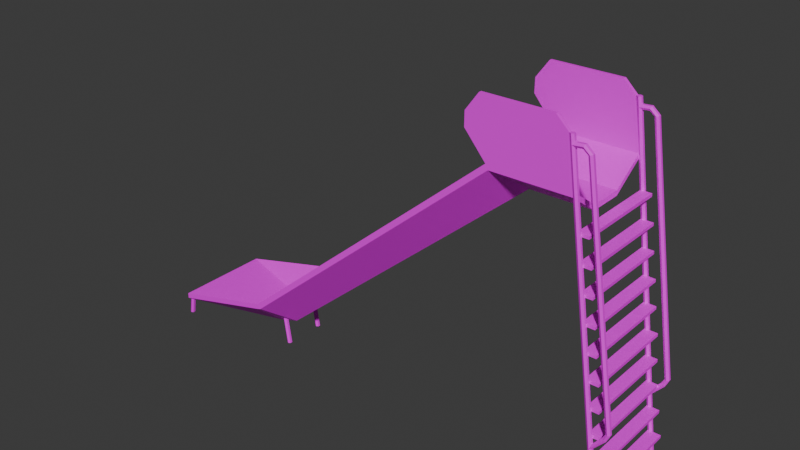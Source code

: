 # Source: Slide01.blend  (saved by Blender 4.1.24; exported with 4.5.12 LTS)
import bpy
from mathutils import Matrix  # noqa: F401  (used for matrix-valued properties, if any)

bpy.ops.wm.read_factory_settings(use_empty=True)
scene = bpy.context.scene
scene.name = 'Scene'

# ---- collections
col_collection = bpy.data.collections.new('Collection'); scene.collection.children.link(col_collection)

# ---- images (referenced by path relative to the original .blend; pixels are not part of the script)
import os
ASSET_DIR = os.environ.get("B2B_ASSET_DIR", "")  # directory of the original .blend (textures are referenced by path, not embedded)
HERE = os.path.dirname(os.path.abspath(__file__))  # packed textures are extracted next to this script under _unpacked/

def load_image(name, relpath, width, height, colorspace="sRGB"):
    """Load a texture the original file referenced (path relative to the .blend, or extracted next to this script)."""
    p = next((c for c in (os.path.join(HERE, relpath), os.path.join(ASSET_DIR, relpath)) if relpath and os.path.exists(c)), "")
    if p:
        img = bpy.data.images.load(p, check_existing=True)
        img.name = name
    else:  # same state as the original file: an image datablock whose file is absent (Cycles renders it pink)
        img = bpy.data.images.new(name, width, height)
        img.source = "FILE"
        img.filepath = "//" + (relpath or name)
    img.colorspace_settings.name = colorspace
    return img
img_slide01_a_png = load_image('Slide01_a.png', 'Slide01_a.png', 1024, 1024, 'sRGB')

# ---- materials (node trees are filled in below, after node groups)
mat_material = bpy.data.materials.new('Material')
mat_material.alpha_threshold = 0.0
mat_material.use_transparent_shadow = False
mat_material.roughness = 0.5
mat_material.line_color = (0.0, 0.0, 0.0, 1.0)

# ---- material node trees
mat_material.use_nodes = True; mat_material.node_tree.nodes.clear()
_N = mat_material.node_tree.nodes; _L = mat_material.node_tree.links
n0 = _N.new('ShaderNodeOutputMaterial'); n0.name = 'Material Output'; n0.location = (300, 300)
n1 = _N.new('ShaderNodeBsdfPrincipled'); n1.name = 'Principled BSDF'; n1.location = (10, 300)
n1.inputs[3].default_value = 1.45
n1.inputs[13].default_value = 0.35
n2 = _N.new('ShaderNodeTexImage'); n2.name = 'Image Texture'; n2.location = (-280, 280)
n2.image = img_slide01_a_png
_L.new(n1.outputs[0], n0.inputs[0])
_L.new(n2.outputs[0], n1.inputs[0])
n0.is_active_output = True

# ---- world
world_world = bpy.data.worlds.new('World'); scene.world = world_world
world_world.use_nodes = True; world_world.node_tree.nodes.clear()
_N = world_world.node_tree.nodes; _L = world_world.node_tree.links
n0 = _N.new('ShaderNodeOutputWorld'); n0.name = 'World Output'; n0.location = (300, 300)
n1 = _N.new('ShaderNodeBackground'); n1.name = 'Background'; n1.location = (10, 300)
n1.inputs[0].default_value = (0.05088, 0.05088, 0.05088, 1.0)
_L.new(n1.outputs[0], n0.inputs[0])
n0.is_active_output = True
world_world.color = (0.05088, 0.05088, 0.05088)
world_world.use_sun_shadow = False
world_world.sun_shadow_jitter_overblur = 0.0

# ---- meshes
me_cube_001 = bpy.data.meshes.new('Cube.001')
me_cube_001.from_pydata([(-2.266, -0.4772, 0.4513), (-2.266, 0.4772, 0.4513), (0.3211, -0.4772, 2.659), (0.2965, -0.4772, 2.706), (0.3211, 0.4772, 2.659), (0.2965, 0.4772, 2.706), (1.055, -0.4772, 2.659), (1.055, 0.4772, 2.659), (0.2173, -0.4772, 3.246), (0.3169, -0.4505, 2.679), (0.2173, -0.4505, 3.246), (0.8698, -0.4772, 2.706), (0.8698, -0.4772, 3.246), (0.8698, -0.4505, 2.683), (0.8698, -0.4505, 3.246), (0.09417, -0.4772, 2.943), (0.09417, -0.4772, 3.077), (0.09417, -0.4505, 2.943), (0.09417, -0.4505, 3.077), (1.055, -0.4772, 2.706), (1.055, -0.4505, 2.685), (0.9841, -0.4505, 3.136), (-2.102, 0.1591, 0.2325), (-2.102, -0.1591, 0.2325), (-2.136, -0.1591, 0.2735), (-2.136, 0.1591, 0.2735), (0.4852, -0.1591, 2.441), (0.4852, 0.1591, 2.441), (0.4605, 0.1591, 2.488), (0.4605, -0.1591, 2.488), (1.055, -0.1591, 2.441), (1.055, 0.1591, 2.441), (1.055, 0.1591, 2.488), (1.055, -0.1591, 2.488), (-2.3, -0.4772, 0.4392), (-2.3, -0.4772, 0.4923), (-2.3, 0.4772, 0.4392), (-2.3, 0.4772, 0.4923), (-2.3, 0.1591, 0.1657), (-2.3, -0.1591, 0.1657), (-2.3, -0.1591, 0.2188), (-2.3, 0.1591, 0.2188), (-3.345, -0.4772, 0.1657), (-3.345, -0.4772, 0.2188), (-3.345, 0.4772, 0.2188), (-3.345, 0.4772, 0.1657), (0.2173, 0.4772, 3.246), (0.3169, 0.4505, 2.679), (0.2173, 0.4505, 3.246), (0.8698, 0.4772, 2.706), (0.8698, 0.4772, 3.246), (0.8698, 0.4505, 2.683), (0.8698, 0.4505, 3.246), (0.09417, 0.4772, 2.943), (0.09417, 0.4772, 3.077), (0.09417, 0.4505, 2.943), (0.09417, 0.4505, 3.077), (1.055, 0.4772, 2.706), (0.9841, 0.4772, 3.136), (1.055, 0.4505, 2.685), (0.9841, 0.4505, 3.136), (1.005, 0.4891, 3.136), (1.458, 0.4891, 1.192e-07), (1.458, -0.4416, 1.192e-07), (1.005, -0.4416, 3.136), (1.479, -0.4535, 1.192e-07), (1.025, -0.4535, 3.136), (1.479, -0.4772, 1.192e-07), (1.025, -0.4772, 3.136), (1.458, -0.4891, 1.192e-07), (1.005, -0.4891, 3.136), (1.438, -0.4772, 1.192e-07), (0.9841, -0.4772, 3.136), (1.438, -0.4535, 1.192e-07), (0.9841, -0.4535, 3.136), (1.479, 0.4772, 1.192e-07), (1.025, 0.4772, 3.136), (1.479, 0.4535, 1.192e-07), (1.025, 0.4535, 3.136), (1.458, 0.4416, 1.192e-07), (1.005, 0.4416, 3.136), (1.438, 0.4535, 1.192e-07), (0.9841, 0.4535, 3.136), (1.438, 0.4772, 1.192e-07), (1.166, 0.4891, 3.015), (1.511, 0.4891, 0.8216), (1.532, 0.4772, 0.8216), (1.185, 0.4772, 3.022), (1.532, 0.4535, 0.8216), (1.185, 0.4535, 3.022), (1.511, 0.4416, 0.8216), (1.166, 0.4416, 3.015), (1.491, 0.4535, 0.8216), (1.147, 0.4535, 3.008), (1.491, 0.4772, 0.8216), (1.147, 0.4772, 3.008), (1.102, 0.4535, 3.044), (1.109, 0.4416, 3.063), (1.116, 0.4535, 3.083), (1.116, 0.4772, 3.083), (1.109, 0.4891, 3.063), (1.102, 0.4772, 3.044), (1.02, 0.4535, 3.034), (1.017, 0.4416, 3.054), (1.014, 0.4535, 3.075), (1.014, 0.4772, 3.075), (1.017, 0.4891, 3.054), (1.02, 0.4772, 3.034), (1.483, 0.4891, 0.7633), (1.499, 0.4772, 0.7501), (1.499, 0.4535, 0.7501), (1.483, 0.4416, 0.7633), (1.467, 0.4535, 0.7765), (1.467, 0.4772, 0.7765), (1.365, 0.4891, 0.6253), (1.369, 0.4772, 0.605), (1.369, 0.4535, 0.605), (1.365, 0.4416, 0.6253), (1.362, 0.4535, 0.6455), (1.362, 0.4772, 0.6455), (1.166, -0.4416, 3.015), (1.511, -0.4416, 0.8216), (1.532, -0.4535, 0.8216), (1.185, -0.4535, 3.022), (1.532, -0.4772, 0.8216), (1.185, -0.4772, 3.022), (1.511, -0.4891, 0.8216), (1.166, -0.4891, 3.015), (1.491, -0.4772, 0.8216), (1.147, -0.4772, 3.008), (1.491, -0.4535, 0.8216), (1.147, -0.4535, 3.008), (1.102, -0.4772, 3.044), (1.109, -0.4891, 3.063), (1.116, -0.4772, 3.083), (1.116, -0.4535, 3.083), (1.109, -0.4416, 3.063), (1.102, -0.4535, 3.044), (1.02, -0.4772, 3.034), (1.017, -0.4891, 3.054), (1.014, -0.4772, 3.075), (1.014, -0.4535, 3.075), (1.017, -0.4416, 3.054), (1.02, -0.4535, 3.034), (1.483, -0.4416, 0.7633), (1.499, -0.4535, 0.7501), (1.499, -0.4772, 0.7501), (1.483, -0.4891, 0.7633), (1.467, -0.4772, 0.7765), (1.467, -0.4535, 0.7765), (1.365, -0.4416, 0.6253), (1.369, -0.4535, 0.605), (1.369, -0.4772, 0.605), (1.365, -0.4891, 0.6253), (1.362, -0.4772, 0.6455), (1.362, -0.4535, 0.6455), (1.367, -0.4559, 0.4782), (1.367, -0.4559, 0.5064), (1.367, 0.4559, 0.4782), (1.48, -0.4559, 0.4782), (1.48, 0.4559, 0.4782), (1.401, -0.4559, 0.242), (1.401, -0.4559, 0.2701), (1.401, 0.4559, 0.242), (1.401, 0.4559, 0.2701), (1.521, -0.4559, 0.242), (1.521, -0.4559, 0.2701), (1.521, 0.4559, 0.242), (1.521, 0.4559, 0.2701), (1.334, -0.4559, 0.7145), (1.334, 0.4559, 0.7145), (1.334, 0.4559, 0.7427), (1.44, -0.4559, 0.7427), (1.44, 0.4559, 0.7145), (1.44, 0.4559, 0.7427), (1.367, 0.4559, 0.5064), (1.48, -0.4559, 0.5064), (1.48, 0.4559, 0.5064), (1.334, -0.4559, 0.7427), (1.44, -0.4559, 0.7145), (1.265, -0.4559, 1.187), (1.265, -0.4559, 1.215), (1.265, 0.4559, 1.187), (1.265, 0.4559, 1.215), (1.384, 0.4559, 1.215), (1.299, -0.4559, 0.9508), (1.299, -0.4559, 0.9789), (1.299, 0.4559, 0.9508), (1.299, 0.4559, 0.9789), (1.409, -0.4559, 0.9508), (1.409, -0.4559, 0.9789), (1.409, 0.4559, 0.9508), (1.409, 0.4559, 0.9789), (1.384, -0.4559, 1.187), (1.384, -0.4559, 1.215), (1.384, 0.4559, 1.187), (1.199, -0.4559, 1.66), (1.199, -0.4559, 1.688), (1.31, -0.4559, 1.66), (1.31, -0.4559, 1.688), (1.31, 0.4559, 1.66), (1.231, -0.4559, 1.423), (1.231, -0.4559, 1.451), (1.231, 0.4559, 1.423), (1.231, 0.4559, 1.451), (1.343, -0.4559, 1.423), (1.343, -0.4559, 1.451), (1.343, 0.4559, 1.423), (1.343, 0.4559, 1.451), (1.199, 0.4559, 1.66), (1.199, 0.4559, 1.688), (1.31, 0.4559, 1.688), (1.128, 0.4559, 2.132), (1.164, -0.4559, 1.896), (1.164, -0.4559, 1.924), (1.164, 0.4559, 1.896), (1.164, 0.4559, 1.924), (1.269, -0.4559, 1.896), (1.269, -0.4559, 1.924), (1.269, 0.4559, 1.896), (1.269, 0.4559, 1.924), (1.097, -0.4559, 2.368), (1.097, -0.4559, 2.397), (1.097, 0.4559, 2.368), (1.097, 0.4559, 2.397), (1.198, -0.4559, 2.368), (1.198, -0.4559, 2.397), (1.198, 0.4559, 2.368), (1.198, 0.4559, 2.397), (1.128, -0.4559, 2.132), (1.128, -0.4559, 2.16), (1.128, 0.4559, 2.16), (1.238, -0.4559, 2.132), (1.238, -0.4559, 2.16), (1.238, 0.4559, 2.132), (1.238, 0.4559, 2.16), (-2.173, 0.2232, -0.02155), (-2.152, 0.2114, -0.02155), (-2.152, 0.1877, -0.02155), (-2.173, 0.1758, -0.02155), (-2.193, 0.1877, -0.02155), (-2.193, 0.2114, -0.02155), (-2.234, -0.1877, 0.251), (-2.234, -0.2114, 0.251), (-2.193, -0.2114, 0.2526), (-2.214, -0.1758, 0.2518), (-2.193, -0.1877, 0.2526), (-2.214, -0.2232, 0.2518), (-3.295, 0.4472, 0.1918), (-3.295, 0.4235, 0.1918), (-3.336, 0.4235, 0.1931), (-3.315, 0.4591, 0.1924), (-3.336, 0.4472, 0.1931), (-3.315, 0.4116, 0.1924), (-3.348, -0.4116, -0.01551), (-3.369, -0.4235, -0.01551), (-3.369, -0.4472, -0.01551), (-3.348, -0.4591, -0.01551), (-3.328, -0.4472, -0.01551), (-3.328, -0.4235, -0.01551), (-3.315, -0.4591, 0.1924), (-3.336, -0.4235, 0.1931), (-3.315, -0.4116, 0.1924), (-3.336, -0.4472, 0.1931), (-3.295, -0.4472, 0.1918), (-3.295, -0.4235, 0.1918), (-2.193, -0.1877, -0.02155), (-2.193, -0.2114, -0.02155), (-2.173, -0.2232, -0.02155), (-2.152, -0.2114, -0.02155), (-2.152, -0.1877, -0.02155), (-2.173, -0.1758, -0.02155), (-3.328, 0.4472, -0.01551), (-3.328, 0.4235, -0.01551), (-3.348, 0.4116, -0.01551), (-3.369, 0.4235, -0.01551), (-3.369, 0.4472, -0.01551), (-3.348, 0.4591, -0.01551), (-2.214, 0.1758, 0.2518), (-2.193, 0.2114, 0.2526), (-2.214, 0.2232, 0.2518), (-2.193, 0.1877, 0.2526), (-2.234, 0.1877, 0.251), (-2.234, 0.2114, 0.251)], [], [(23, 0, 34, 39), (1, 37, 5, 4), (29, 3, 19, 33), (2, 3, 35, 0), (23, 26, 2, 0), (29, 24, 35, 3), (30, 33, 19, 6), (4, 5, 57, 7), (3, 2, 6, 19), (27, 4, 7, 31), (10, 9, 17, 18), (9, 10, 14, 13), (14, 12, 72, 21), (11, 12, 8, 3), (14, 10, 8, 12), (15, 16, 18, 17), (3, 8, 16, 15), (8, 10, 18, 16), (9, 3, 15, 17), (13, 14, 21, 20), (12, 11, 19, 72), (2, 26, 30, 6), (26, 27, 31, 30), (7, 57, 32, 31), (31, 32, 33, 30), (5, 37, 25, 28), (28, 25, 24, 29), (1, 4, 27, 22), (22, 27, 26, 23), (5, 28, 32, 57), (28, 29, 33, 32), (25, 37, 41), (1, 22, 38, 36), (40, 43, 35), (36, 38, 45), (37, 44, 41), (24, 25, 41, 40), (22, 23, 39, 38), (37, 1, 36), (0, 35, 34), (35, 24, 40), (42, 43, 44, 45), (39, 34, 42), (40, 41, 44, 43), (38, 39, 42, 45), (37, 36, 45, 44), (34, 35, 43, 42), (48, 47, 55, 56), (47, 48, 52, 51), (52, 50, 58, 60), (49, 50, 46, 5), (52, 48, 46, 50), (53, 54, 56, 55), (5, 46, 54, 53), (46, 48, 56, 54), (47, 5, 53, 55), (51, 52, 60, 59), (50, 49, 57, 58), (90, 91, 93, 92), (76, 61, 58, 82, 80, 78), (63, 64, 66, 65), (92, 94, 113, 112), (79, 80, 82, 81), (65, 66, 68, 67), (62, 75, 77, 79, 81, 83), (77, 78, 80, 79), (67, 68, 70, 69), (83, 58, 61, 62), (75, 76, 78, 77), (69, 70, 72, 71), (66, 64, 74, 72, 70, 68), (62, 61, 76, 75), (71, 72, 74, 73), (89, 87, 99, 98), (81, 82, 58, 83), (73, 74, 64, 63), (63, 65, 67, 69, 71, 73), (88, 89, 91, 90), (94, 95, 84, 85), (86, 87, 89, 88), (85, 84, 87, 86), (92, 93, 95, 94), (101, 96, 102, 107), (93, 91, 97, 96), (87, 84, 100, 99), (95, 93, 96, 101), (84, 95, 101, 100), (91, 89, 98, 97), (105, 106, 107, 102, 103, 104), (97, 98, 104, 103), (96, 97, 103, 102), (100, 101, 107, 106), (99, 100, 106, 105), (98, 99, 105, 104), (112, 113, 119, 118), (85, 86, 109, 108), (94, 85, 108, 113), (86, 88, 110, 109), (90, 92, 112, 111), (88, 90, 111, 110), (114, 115, 116, 117, 118, 119), (110, 111, 117, 116), (111, 112, 118, 117), (113, 108, 114, 119), (108, 109, 115, 114), (109, 110, 116, 115), (126, 127, 129, 128), (128, 130, 149, 148), (125, 123, 135, 134), (124, 125, 127, 126), (130, 131, 120, 121), (122, 123, 125, 124), (121, 120, 123, 122), (128, 129, 131, 130), (137, 132, 138, 143), (129, 127, 133, 132), (123, 120, 136, 135), (131, 129, 132, 137), (120, 131, 137, 136), (127, 125, 134, 133), (141, 142, 143, 138, 139, 140), (133, 134, 140, 139), (132, 133, 139, 138), (136, 137, 143, 142), (135, 136, 142, 141), (134, 135, 141, 140), (148, 149, 155, 154), (121, 122, 145, 144), (130, 121, 144, 149), (122, 124, 146, 145), (126, 128, 148, 147), (124, 126, 147, 146), (150, 151, 152, 153, 154, 155), (146, 147, 153, 152), (147, 148, 154, 153), (149, 144, 150, 155), (144, 145, 151, 150), (145, 146, 152, 151), (156, 157, 175, 158), (158, 175, 177, 160), (160, 177, 176, 159), (159, 176, 157, 156), (158, 160, 159, 156), (177, 175, 157, 176), (161, 162, 164, 163), (163, 164, 168, 167), (167, 168, 166, 165), (165, 166, 162, 161), (163, 167, 165, 161), (168, 164, 162, 166), (169, 178, 171, 170), (170, 171, 174, 173), (173, 174, 172, 179), (179, 172, 178, 169), (170, 173, 179, 169), (174, 171, 178, 172), (180, 181, 183, 182), (182, 183, 184, 195), (195, 184, 194, 193), (193, 194, 181, 180), (182, 195, 193, 180), (184, 183, 181, 194), (185, 186, 188, 187), (187, 188, 192, 191), (191, 192, 190, 189), (189, 190, 186, 185), (187, 191, 189, 185), (192, 188, 186, 190), (196, 197, 210, 209), (209, 210, 211, 200), (200, 211, 199, 198), (198, 199, 197, 196), (209, 200, 198, 196), (211, 210, 197, 199), (201, 202, 204, 203), (203, 204, 208, 207), (207, 208, 206, 205), (205, 206, 202, 201), (203, 207, 205, 201), (208, 204, 202, 206), (229, 230, 231, 212), (212, 231, 235, 234), (212, 234, 232, 229), (213, 214, 216, 215), (215, 216, 220, 219), (219, 220, 218, 217), (217, 218, 214, 213), (215, 219, 217, 213), (220, 216, 214, 218), (221, 222, 224, 223), (223, 224, 228, 227), (227, 228, 226, 225), (225, 226, 222, 221), (223, 227, 225, 221), (228, 224, 222, 226), (234, 235, 233, 232), (232, 233, 230, 229), (235, 231, 230, 233), (258, 264, 265, 259), (254, 262, 261, 255), (255, 261, 263, 256), (259, 265, 262, 254), (256, 263, 260, 257), (257, 260, 264, 258), (267, 243, 242, 266), (268, 247, 243, 267), (266, 242, 245, 271), (269, 244, 247, 268), (270, 246, 244, 269), (271, 245, 246, 270), (273, 249, 248, 272), (274, 253, 249, 273), (272, 248, 251, 277), (275, 250, 253, 274), (276, 252, 250, 275), (277, 251, 252, 276), (240, 282, 283, 241), (236, 280, 279, 237), (237, 279, 281, 238), (241, 283, 280, 236), (238, 281, 278, 239), (239, 278, 282, 240)])
_uv = me_cube_001.uv_layers.new(name='UVMap')
_uv.uv.foreach_set('vector', [0.8724, 0.4648, 0.8112, 0.4414, 0.8112, 0.4336, 0.8724, 0.4219, 0.375, 0.25, 0.625, 0.25, 0.625, 0.5, 0.375, 0.5, 0.9184, 0.8164, 1.0, 0.7656, 1.0, 1.0, 0.9184, 1.0, 0.375, 0.75, 0.625, 0.75, 0.625, 1.0, 0.375, 1.0, 0.8597, 0.4141, 0.8597, 0.8945, 0.7806, 0.8945, 0.7806, 0.4141, 0.9184, 0.8945, 0.9184, 0.4141, 1.0, 0.4141, 1.0, 0.8945, 0.375, 0.6667, 0.625, 0.6667, 0.625, 0.75, 0.375, 0.75, 0.375, 0.5, 0.625, 0.5, 0.625, 0.5, 0.375, 0.5, 0.625, 0.75, 0.375, 0.75, 0.375, 0.75, 0.625, 0.75, 0.9235, 0.8242, 1.0, 0.7734, 1.0, 1.0, 0.9235, 1.0, 0.5459, 1.0, 0.5459, 0.8242, 0.5179, 0.9023, 0.5179, 0.9492, 0.5459, 0.8242, 0.5459, 1.0, 0.676, 1.0, 0.676, 0.8242, 0.2577, 0.4141, 0.25, 0.4219, 0.227, 0.3906, 0.2321, 0.3828, 0.676, 0.8242, 0.676, 1.0, 0.5459, 1.0, 0.5459, 0.8242, 0.2577, 0.4141, 0.3495, 0.5312, 0.3444, 0.543, 0.25, 0.4219, 0.3954, 0.6094, 0.3776, 0.5859, 0.3827, 0.5742, 0.4031, 0.5977, 0.5459, 0.8242, 0.5459, 1.0, 0.5179, 0.9492, 0.5179, 0.9023, 0.3444, 0.543, 0.3495, 0.5312, 0.3827, 0.5742, 0.3776, 0.5859, 0.4541, 0.6602, 0.4413, 0.6641, 0.3954, 0.6094, 0.4031, 0.5977, 0.676, 0.8242, 0.676, 1.0, 0.7015, 0.9648, 0.7117, 0.8242, 0.676, 1.0, 0.676, 0.8242, 0.7117, 0.8242, 0.7015, 0.9648, 0.7781, 0.7734, 0.8597, 0.8242, 0.8597, 1.0, 0.7781, 1.0, 0.8597, 0.8242, 0.9235, 0.8242, 0.9235, 1.0, 0.8597, 1.0, 0.375, 0.5, 0.625, 0.5, 0.625, 0.5833, 0.375, 0.5833, 0.375, 0.5833, 0.625, 0.5833, 0.625, 0.6667, 0.375, 0.6667, 0.7781, 0.8945, 0.7781, 0.4141, 0.8571, 0.4141, 0.8571, 0.8945, 0.8571, 0.8945, 0.8571, 0.4141, 0.9184, 0.4141, 0.9184, 0.8945, 1.0, 0.4141, 1.0, 0.8945, 0.9209, 0.8945, 0.9209, 0.4141, 0.9209, 0.4141, 0.9209, 0.8945, 0.8597, 0.8945, 0.8597, 0.4141, 0.7781, 0.7656, 0.8571, 0.8164, 0.8571, 1.0, 0.7781, 1.0, 0.8571, 0.8164, 0.9184, 0.8164, 0.9184, 1.0, 0.8571, 1.0, 0.875, 0.4688, 0.8138, 0.4453, 0.875, 0.4297, 0.9694, 0.4414, 0.9082, 0.4648, 0.9056, 0.4219, 0.9694, 0.4336, 0.9056, 0.4297, 0.9617, 0.207, 0.9643, 0.4453, 0.9694, 0.4336, 0.9056, 0.4219, 0.9592, 0.207, 0.8138, 0.4453, 0.824, 0.207, 0.875, 0.4297, 0.9056, 0.4688, 0.8724, 0.4688, 0.8724, 0.4297, 0.9056, 0.4297, 0.9158, 0.4648, 0.8724, 0.4648, 0.8724, 0.4219, 0.9133, 0.4219, 0.625, 0.25, 0.375, 0.25, 0.375, 0.25, 0.375, 1.0, 0.625, 1.0, 0.375, 1.0, 0.9643, 0.4453, 0.9056, 0.4688, 0.9056, 0.4297, 0.375, 0.08333, 0.625, 0.08333, 0.625, 0.1667, 0.375, 0.1667, 0.8724, 0.4219, 0.8112, 0.4336, 0.824, 0.207, 0.9056, 0.4297, 0.8724, 0.4297, 0.824, 0.207, 0.9617, 0.207, 0.9133, 0.4219, 0.8724, 0.4219, 0.824, 0.207, 0.9592, 0.207, 0.625, 0.25, 0.375, 0.25, 0.375, 0.25, 0.625, 0.25, 0.375, 1.0, 0.625, 1.0, 0.625, 1.0, 0.375, 1.0, 0.5459, 1.0, 0.5459, 0.8242, 0.5179, 0.9023, 0.5179, 0.9492, 0.5459, 0.8242, 0.5459, 1.0, 0.676, 1.0, 0.676, 0.8242, 0.25, 0.4219, 0.2577, 0.4141, 0.2321, 0.3828, 0.227, 0.3906, 0.676, 0.8242, 0.676, 1.0, 0.5459, 1.0, 0.5459, 0.8242, 0.25, 0.4219, 0.3444, 0.543, 0.3495, 0.5312, 0.2577, 0.4141, 0.4031, 0.5977, 0.3827, 0.5742, 0.3776, 0.5859, 0.3954, 0.6094, 0.5459, 0.8242, 0.5459, 1.0, 0.5179, 0.9492, 0.5179, 0.9023, 0.3495, 0.5312, 0.3444, 0.543, 0.3776, 0.5859, 0.3827, 0.5742, 0.4413, 0.6641, 0.4541, 0.6602, 0.4031, 0.5977, 0.3954, 0.6094, 0.676, 0.8242, 0.676, 1.0, 0.7015, 0.9648, 0.7117, 0.8242, 0.676, 1.0, 0.676, 0.8242, 0.7117, 0.8242, 0.7015, 0.9648, 0.2245, 0.3125, 0.5383, 0.7031, 0.5383, 0.7109, 0.2245, 0.3164, 0.4578, 0.37, 0.25, 0.49, 0.04215, 0.37, 0.04215, 0.13, 0.25, 0.01, 0.4578, 0.13, 0.1582, 0.1953, 0.5842, 0.7188, 0.5791, 0.7227, 0.1582, 0.1992, 0.2398, 0.2891, 0.2321, 0.2969, 0.2245, 0.2812, 0.227, 0.2773, 0.1352, 0.2422, 0.5638, 0.7656, 0.5612, 0.7734, 0.1327, 0.2422, 0.1582, 0.1992, 0.5791, 0.7227, 0.5765, 0.7266, 0.1556, 0.2031, 0.75, 0.49, 0.9578, 0.37, 0.9578, 0.13, 0.75, 0.01, 0.5422, 0.13, 0.5422, 0.37, 0.1403, 0.2344, 0.5638, 0.7617, 0.5638, 0.7656, 0.1352, 0.2422, 0.1556, 0.2031, 0.5765, 0.7266, 0.574, 0.7383, 0.1531, 0.207, 0.1429, 0.2227, 0.5689, 0.7461, 0.5689, 0.7539, 0.1429, 0.2227, 0.1403, 0.2344, 0.5663, 0.7578, 0.5638, 0.7617, 0.1403, 0.2344, 0.1531, 0.207, 0.574, 0.7383, 0.574, 0.7422, 0.1531, 0.2148, 0.4578, 0.37, 0.25, 0.49, 0.04215, 0.37, 0.04215, 0.13, 0.25, 0.01, 0.4578, 0.13, 0.1429, 0.2227, 0.5689, 0.7539, 0.5663, 0.7578, 0.1403, 0.2344, 0.1531, 0.2148, 0.574, 0.7422, 0.5689, 0.7422, 0.1505, 0.2188, 0.5408, 0.6992, 0.5434, 0.6953, 0.5561, 0.707, 0.5536, 0.7148, 0.1505, 0.2188, 0.5689, 0.7422, 0.5689, 0.7461, 0.1429, 0.2227, 0.1633, 0.1875, 0.5867, 0.7188, 0.5842, 0.7188, 0.1582, 0.1953, 0.75, 0.49, 0.9578, 0.37, 0.9578, 0.13, 0.75, 0.01, 0.5422, 0.13, 0.5422, 0.37, 0.227, 0.3086, 0.5408, 0.6992, 0.5383, 0.7031, 0.2245, 0.3125, 0.2321, 0.2969, 0.5485, 0.6836, 0.5434, 0.6875, 0.2321, 0.3008, 0.2296, 0.3008, 0.5434, 0.6953, 0.5408, 0.6992, 0.227, 0.3086, 0.2321, 0.3008, 0.5434, 0.6875, 0.5434, 0.6953, 0.2296, 0.3008, 0.2398, 0.2891, 0.5485, 0.6797, 0.5485, 0.6836, 0.2321, 0.2969, 0.5587, 0.6953, 0.5612, 0.6875, 0.5791, 0.707, 0.5791, 0.7109, 0.5383, 0.7109, 0.5383, 0.7031, 0.5485, 0.7148, 0.5459, 0.7227, 0.5434, 0.6953, 0.5434, 0.6875, 0.5561, 0.7031, 0.5561, 0.707, 0.5485, 0.6836, 0.5485, 0.6797, 0.5612, 0.6875, 0.5587, 0.6953, 0.5434, 0.6875, 0.5485, 0.6836, 0.5587, 0.6953, 0.5561, 0.7031, 0.5383, 0.7031, 0.5408, 0.6992, 0.5536, 0.7148, 0.5485, 0.7148, 0.4578, 0.37, 0.25, 0.49, 0.04215, 0.37, 0.04215, 0.13, 0.25, 0.01, 0.4578, 0.13, 0.5485, 0.7148, 0.5536, 0.7148, 0.5689, 0.7305, 0.5587, 0.7344, 0.5459, 0.7227, 0.5485, 0.7148, 0.5587, 0.7344, 0.5587, 0.7383, 0.5561, 0.7031, 0.5587, 0.6953, 0.5791, 0.7109, 0.574, 0.7148, 0.5561, 0.707, 0.5561, 0.7031, 0.574, 0.7148, 0.574, 0.7227, 0.5536, 0.7148, 0.5561, 0.707, 0.574, 0.7227, 0.5689, 0.7305, 0.227, 0.2773, 0.2245, 0.2812, 0.2015, 0.2539, 0.2066, 0.2461, 0.2321, 0.3008, 0.2296, 0.3008, 0.2168, 0.2891, 0.2245, 0.2852, 0.2321, 0.2969, 0.2321, 0.3008, 0.2245, 0.2852, 0.2245, 0.2812, 0.2296, 0.3008, 0.227, 0.3086, 0.2143, 0.2969, 0.2168, 0.2891, 0.2245, 0.3125, 0.2245, 0.3164, 0.2143, 0.3086, 0.2143, 0.3008, 0.227, 0.3086, 0.2245, 0.3125, 0.2143, 0.3008, 0.2143, 0.2969, 0.75, 0.49, 0.9578, 0.37, 0.9578, 0.13, 0.75, 0.01, 0.5422, 0.13, 0.5422, 0.37, 0.2143, 0.2969, 0.2143, 0.3008, 0.1888, 0.2695, 0.1913, 0.2578, 0.2143, 0.3008, 0.2143, 0.3086, 0.1888, 0.2773, 0.1888, 0.2695, 0.2245, 0.2812, 0.2245, 0.2852, 0.1964, 0.2539, 0.2015, 0.2539, 0.2245, 0.2852, 0.2168, 0.2891, 0.1939, 0.2539, 0.1964, 0.2539, 0.2168, 0.2891, 0.2143, 0.2969, 0.1913, 0.2578, 0.1939, 0.2539, 0.2296, 0.3047, 0.5434, 0.6992, 0.5383, 0.7031, 0.227, 0.3086, 0.227, 0.3086, 0.2245, 0.3125, 0.2143, 0.3047, 0.2245, 0.3008, 0.5434, 0.6875, 0.5459, 0.6875, 0.5587, 0.6992, 0.5561, 0.7031, 0.2321, 0.3008, 0.5434, 0.6875, 0.5434, 0.6992, 0.2296, 0.3047, 0.2423, 0.2852, 0.5536, 0.6758, 0.5485, 0.6836, 0.2398, 0.2891, 0.2398, 0.2969, 0.5459, 0.6875, 0.5434, 0.6875, 0.2321, 0.3008, 0.2398, 0.2891, 0.5485, 0.6836, 0.5459, 0.6875, 0.2398, 0.2969, 0.227, 0.3086, 0.5383, 0.7031, 0.5383, 0.707, 0.2245, 0.3125, 0.5459, 0.7227, 0.5485, 0.7148, 0.5587, 0.7344, 0.5587, 0.7383, 0.5383, 0.7031, 0.5434, 0.6992, 0.5536, 0.7109, 0.5485, 0.7148, 0.5459, 0.6875, 0.5485, 0.6836, 0.5587, 0.6953, 0.5587, 0.6992, 0.5383, 0.707, 0.5383, 0.7031, 0.5485, 0.7148, 0.5459, 0.7227, 0.5485, 0.6836, 0.5536, 0.6758, 0.5689, 0.6875, 0.5587, 0.6953, 0.5434, 0.6992, 0.5434, 0.6875, 0.5561, 0.7031, 0.5536, 0.7109, 0.4578, 0.37, 0.25, 0.49, 0.04215, 0.37, 0.04215, 0.13, 0.25, 0.01, 0.4578, 0.13, 0.5536, 0.7109, 0.5561, 0.7031, 0.5714, 0.7266, 0.5689, 0.7305, 0.5485, 0.7148, 0.5536, 0.7109, 0.5689, 0.7305, 0.5587, 0.7344, 0.5587, 0.6953, 0.5689, 0.6875, 0.5816, 0.707, 0.5791, 0.7109, 0.5587, 0.6992, 0.5587, 0.6953, 0.5791, 0.7109, 0.574, 0.7227, 0.5561, 0.7031, 0.5587, 0.6992, 0.574, 0.7227, 0.5714, 0.7266, 0.2245, 0.3008, 0.2143, 0.3047, 0.1913, 0.2773, 0.1913, 0.2734, 0.2398, 0.2891, 0.2398, 0.2969, 0.2245, 0.2812, 0.227, 0.2773, 0.2423, 0.2852, 0.2398, 0.2891, 0.227, 0.2773, 0.2143, 0.3086, 0.2398, 0.2969, 0.2321, 0.3008, 0.2245, 0.2891, 0.2245, 0.2812, 0.2296, 0.3047, 0.227, 0.3086, 0.2245, 0.3008, 0.2168, 0.2969, 0.2321, 0.3008, 0.2296, 0.3047, 0.2168, 0.2969, 0.2245, 0.2891, 0.75, 0.49, 0.9578, 0.37, 0.9578, 0.13, 0.75, 0.01, 0.5422, 0.13, 0.5422, 0.37, 0.2245, 0.2891, 0.2168, 0.2969, 0.1913, 0.2617, 0.1913, 0.2578, 0.2168, 0.2969, 0.2245, 0.3008, 0.1913, 0.2734, 0.1913, 0.2617, 0.1667, 0.5, -8.941e-08, 0.5, -8.941e-08, 0.5, 0.1667, 0.5, 0.227, 0.2773, 0.2245, 0.2812, 0.1964, 0.25, 0.199, 0.25, 0.2245, 0.2812, 0.2245, 0.2891, 0.1913, 0.2578, 0.1964, 0.25, 0.3927, 0.4928, 0.3949, 0.4883, 0.3345, 0.4098, 0.332, 0.4139, 0.332, 0.4139, 0.3345, 0.4098, 0.3315, 0.4137, 0.3333, 0.4082, 0.3333, 0.4082, 0.3315, 0.4137, 0.3929, 0.4936, 0.3961, 0.4898, 0.3961, 0.4898, 0.3929, 0.4936, 0.3949, 0.4883, 0.3927, 0.4928, 0.332, 0.4139, 0.3333, 0.4082, 0.3961, 0.4898, 0.3927, 0.4928, 0.3315, 0.4137, 0.3345, 0.4098, 0.3949, 0.4883, 0.3929, 0.4936, 0.3398, 0.4002, 0.3374, 0.4048, 0.397, 0.4823, 0.3996, 0.478, 0.3996, 0.478, 0.397, 0.4823, 0.4002, 0.4783, 0.3982, 0.4841, 0.3982, 0.4841, 0.4002, 0.4783, 0.3395, 0.3993, 0.3361, 0.4032, 0.3361, 0.4032, 0.3395, 0.3993, 0.3374, 0.4048, 0.3398, 0.4002, 0.3996, 0.478, 0.3982, 0.4841, 0.3361, 0.4032, 0.3398, 0.4002, 0.4002, 0.4783, 0.397, 0.4823, 0.3374, 0.4048, 0.3395, 0.3993, 0.3797, 0.5227, 0.3815, 0.5176, 0.3189, 0.4362, 0.3159, 0.4397, 0.3159, 0.4397, 0.3189, 0.4362, 0.317, 0.441, 0.319, 0.4369, 0.319, 0.4369, 0.317, 0.441, 0.3787, 0.5212, 0.381, 0.5175, 0.381, 0.5175, 0.3787, 0.5212, 0.3815, 0.5176, 0.3797, 0.5227, 0.3159, 0.4397, 0.319, 0.4369, 0.381, 0.5175, 0.3797, 0.5227, 0.317, 0.441, 0.3189, 0.4362, 0.3815, 0.5176, 0.3787, 0.5212, 0.3368, 0.4042, 0.3334, 0.4081, 0.3956, 0.489, 0.3975, 0.4832, 0.3975, 0.4832, 0.3956, 0.489, 0.3969, 0.483, 0.3943, 0.4872, 0.3943, 0.4872, 0.3969, 0.483, 0.337, 0.4051, 0.3347, 0.4097, 0.3347, 0.4097, 0.337, 0.4051, 0.3334, 0.4081, 0.3368, 0.4042, 0.3975, 0.4832, 0.3943, 0.4872, 0.3347, 0.4097, 0.3368, 0.4042, 0.3969, 0.483, 0.3956, 0.489, 0.3334, 0.4081, 0.337, 0.4051, 0.3877, 0.5024, 0.3901, 0.4986, 0.3293, 0.4191, 0.3269, 0.4229, 0.3269, 0.4229, 0.3293, 0.4191, 0.3264, 0.4228, 0.3282, 0.4175, 0.3282, 0.4175, 0.3264, 0.4228, 0.3888, 0.504, 0.3906, 0.4987, 0.3906, 0.4987, 0.3888, 0.504, 0.3901, 0.4986, 0.3877, 0.5024, 0.3269, 0.4229, 0.3282, 0.4175, 0.3906, 0.4987, 0.3877, 0.5024, 0.3264, 0.4228, 0.3293, 0.4191, 0.3901, 0.4986, 0.3888, 0.504, 0.3828, 0.5116, 0.3852, 0.5077, 0.324, 0.4281, 0.3219, 0.4324, 0.3219, 0.4324, 0.324, 0.4281, 0.3207, 0.431, 0.3238, 0.4274, 0.3238, 0.4274, 0.3207, 0.431, 0.3839, 0.5132, 0.3857, 0.5079, 0.3857, 0.5079, 0.3839, 0.5132, 0.3852, 0.5077, 0.3828, 0.5116, 0.3219, 0.4324, 0.3238, 0.4274, 0.3857, 0.5079, 0.3828, 0.5116, 0.3207, 0.431, 0.324, 0.4281, 0.3852, 0.5077, 0.3839, 0.5132, 0.3319, 0.4145, 0.3294, 0.4185, 0.3902, 0.4976, 0.3924, 0.4932, 0.3924, 0.4932, 0.3902, 0.4976, 0.3936, 0.4947, 0.3904, 0.4983, 0.3904, 0.4983, 0.3936, 0.4947, 0.3308, 0.4128, 0.3289, 0.4183, 0.3289, 0.4183, 0.3308, 0.4128, 0.3294, 0.4185, 0.3319, 0.4145, 0.3924, 0.4932, 0.3904, 0.4983, 0.3289, 0.4183, 0.3319, 0.4145, 0.3936, 0.4947, 0.3902, 0.4976, 0.3294, 0.4185, 0.3308, 0.4128, 0.3855, 0.5071, 0.3877, 0.5028, 0.3263, 0.4229, 0.3232, 0.4264, 0.3232, 0.4264, 0.3263, 0.4229, 0.3244, 0.4279, 0.3266, 0.4235, 0.3232, 0.4264, 0.3266, 0.4235, 0.3889, 0.5042, 0.3855, 0.5071, 0.3813, 0.5168, 0.3834, 0.5127, 0.3214, 0.4326, 0.3194, 0.4367, 0.3194, 0.4367, 0.3214, 0.4326, 0.3183, 0.4353, 0.3213, 0.4318, 0.3213, 0.4318, 0.3183, 0.4353, 0.3815, 0.5175, 0.3845, 0.5141, 0.3845, 0.5141, 0.3815, 0.5175, 0.3834, 0.5127, 0.3813, 0.5168, 0.3194, 0.4367, 0.3213, 0.4318, 0.3845, 0.5141, 0.3813, 0.5168, 0.3183, 0.4353, 0.3214, 0.4326, 0.3834, 0.5127, 0.3815, 0.5175, 0.3775, 0.5264, 0.3794, 0.5225, 0.3168, 0.4411, 0.3146, 0.4446, 0.3146, 0.4446, 0.3168, 0.4411, 0.3142, 0.4446, 0.3158, 0.4397, 0.3158, 0.4397, 0.3142, 0.4446, 0.3776, 0.5271, 0.3805, 0.5238, 0.3805, 0.5238, 0.3776, 0.5271, 0.3794, 0.5225, 0.3775, 0.5264, 0.3146, 0.4446, 0.3158, 0.4397, 0.3805, 0.5238, 0.3775, 0.5264, 0.3142, 0.4446, 0.3168, 0.4411, 0.3794, 0.5225, 0.3776, 0.5271, 0.3266, 0.4235, 0.3244, 0.4279, 0.3858, 0.5078, 0.3889, 0.5042, 0.3889, 0.5042, 0.3858, 0.5078, 0.3877, 0.5028, 0.3855, 0.5071, 0.3244, 0.4279, 0.3263, 0.4229, 0.3877, 0.5028, 0.3858, 0.5078, 0.227, 0.3086, 0.2565, 0.346, 0.2542, 0.3499, 0.2245, 0.3125, 0.2398, 0.2891, 0.2691, 0.3265, 0.2688, 0.3339, 0.2398, 0.2969, 0.2398, 0.2969, 0.2688, 0.3339, 0.2616, 0.3374, 0.2321, 0.3008, 0.2423, 0.2852, 0.2719, 0.3222, 0.2691, 0.3265, 0.2398, 0.2891, 0.2321, 0.3008, 0.2616, 0.3374, 0.2593, 0.3421, 0.2296, 0.3047, 0.2296, 0.3047, 0.2593, 0.3421, 0.2565, 0.346, 0.227, 0.3086, 0.2398, 0.2891, 0.2764, 0.3354, 0.2696, 0.3427, 0.2321, 0.2969, 0.2245, 0.3125, 0.2617, 0.3588, 0.2617, 0.3632, 0.2245, 0.3164, 0.2321, 0.2969, 0.2696, 0.3427, 0.269, 0.3466, 0.2321, 0.3008, 0.227, 0.3086, 0.2642, 0.3549, 0.2617, 0.3588, 0.2245, 0.3125, 0.2296, 0.3008, 0.2668, 0.3476, 0.2642, 0.3549, 0.227, 0.3086, 0.2321, 0.3008, 0.269, 0.3466, 0.2668, 0.3476, 0.2296, 0.3008, 0.227, 0.3086, 0.2565, 0.346, 0.2542, 0.3499, 0.2245, 0.3125, 0.2296, 0.3047, 0.2593, 0.3421, 0.2565, 0.346, 0.227, 0.3086, 0.2423, 0.2852, 0.2719, 0.3222, 0.2691, 0.3265, 0.2398, 0.2891, 0.2321, 0.3008, 0.2616, 0.3374, 0.2593, 0.3421, 0.2296, 0.3047, 0.2398, 0.2969, 0.2688, 0.3339, 0.2616, 0.3374, 0.2321, 0.3008, 0.2398, 0.2891, 0.2691, 0.3265, 0.2688, 0.3339, 0.2398, 0.2969, 0.2398, 0.2891, 0.2764, 0.3354, 0.2696, 0.3427, 0.2321, 0.2969, 0.2321, 0.3008, 0.269, 0.3466, 0.2668, 0.3476, 0.2296, 0.3008, 0.2296, 0.3008, 0.2668, 0.3476, 0.2642, 0.3549, 0.227, 0.3086, 0.2321, 0.2969, 0.2696, 0.3427, 0.269, 0.3466, 0.2321, 0.3008, 0.227, 0.3086, 0.2642, 0.3549, 0.2617, 0.3588, 0.2245, 0.3125, 0.2245, 0.3125, 0.2617, 0.3588, 0.2617, 0.3632, 0.2245, 0.3164])
me_cube_001.materials.append(mat_material)
me_cube_001.update()

# ---- objects
ob_slide01 = bpy.data.objects.new('Slide01', me_cube_001)

# ---- transforms, parenting, visibility, modifiers, constraints
ob_slide01.location = (0.0, 0.0, 0.0)

# ---- collection membership
col_collection.objects.link(ob_slide01)

# ---- scene / render settings (as saved in the file)
scene.frame_start = 1; scene.frame_end = 250; scene.frame_set(1)
scene.render.engine = 'BLENDER_EEVEE_NEXT'
scene.cycles.sampling_pattern = 'TABULATED_SOBOL'
scene.eevee.ray_tracing_options.trace_max_roughness = 0.0
bpy.context.view_layer.update()

# ---- added for rendering (the .blend has no active camera and no usable light): camera, sun
cam_auto = bpy.data.cameras.new('AutoCamera')
cam_auto.lens = 50.0
cam_auto.sensor_width = 36.0
cam_auto.clip_end = 1000.0
ob_auto_camera = bpy.data.objects.new('AutoCamera', cam_auto)
scene.collection.objects.link(ob_auto_camera)
ob_auto_camera.location = (4.60562, -6.62895, 6.03151)
ob_auto_camera.rotation_euler = (1.09748, -7.21219e-08, 0.694738)
scene.camera = ob_auto_camera
light_auto_sun = bpy.data.lights.new('AutoSun', 'SUN')
light_auto_sun.energy = 3.0
light_auto_sun.angle = 0.0523599
ob_auto_sun = bpy.data.objects.new('AutoSun', light_auto_sun)
scene.collection.objects.link(ob_auto_sun)
ob_auto_sun.rotation_euler = (0.872665, 0.174533, 0.523599)
bpy.context.view_layer.update()
